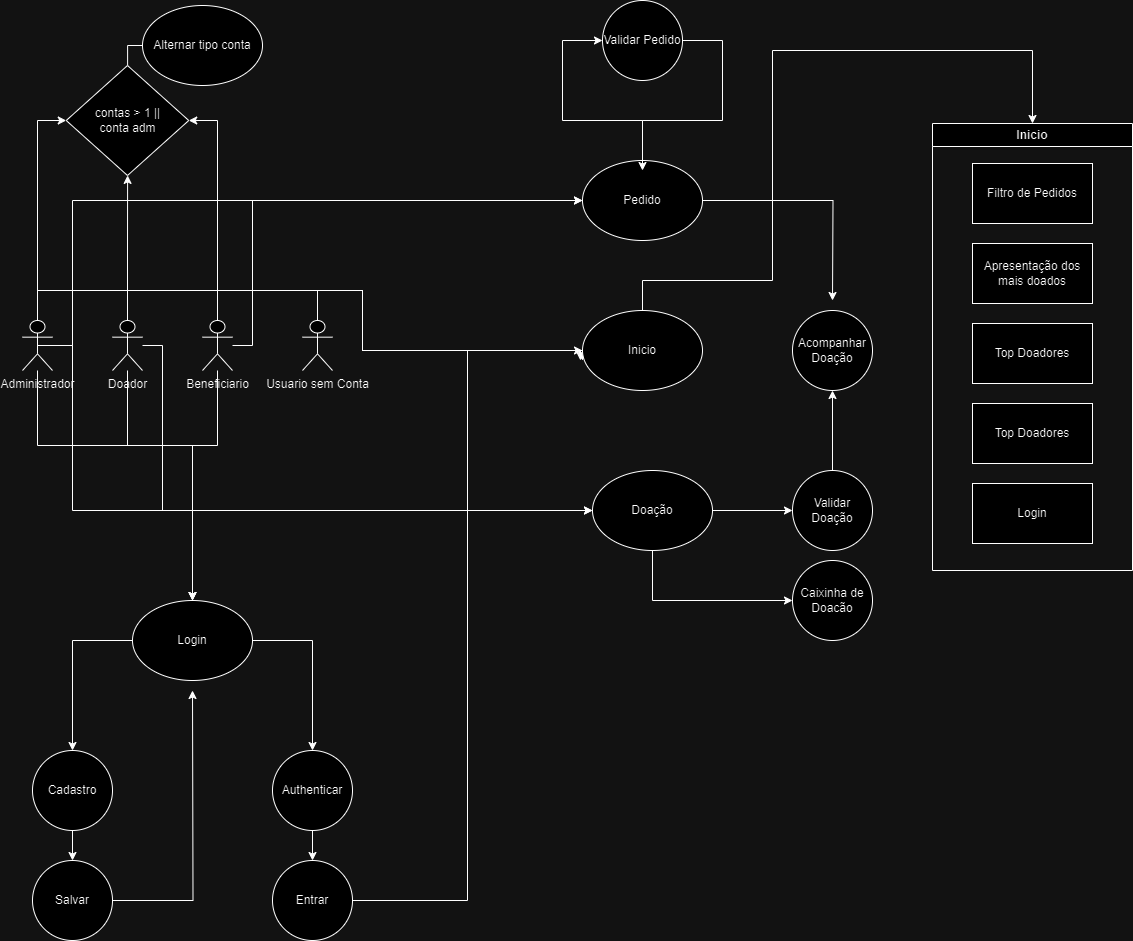

The diagram above was exported from draw.io. Its source (the exported page's mxGraphModel, read from the mxfile embedded in the PNG):
<mxGraphModel dx="1079" dy="432" grid="1" gridSize="10" guides="1" tooltips="1" connect="1" arrows="1" fold="1" page="1" pageScale="1" pageWidth="827" pageHeight="1169" math="0" shadow="0">
  <root>
    <mxCell id="0" />
    <mxCell id="1" parent="0" />
    <mxCell id="Jp_xD6fa2XEamCbHU7ws-20" style="edgeStyle=orthogonalEdgeStyle;rounded=0;orthogonalLoop=1;jettySize=auto;html=1;" parent="1" source="Jp_xD6fa2XEamCbHU7ws-1" target="Jp_xD6fa2XEamCbHU7ws-2" edge="1">
      <mxGeometry relative="1" as="geometry">
        <Array as="points">
          <mxPoint x="315" y="560" />
          <mxPoint x="470" y="560" />
        </Array>
      </mxGeometry>
    </mxCell>
    <mxCell id="Jp_xD6fa2XEamCbHU7ws-28" style="edgeStyle=orthogonalEdgeStyle;rounded=0;orthogonalLoop=1;jettySize=auto;html=1;entryX=0;entryY=0.625;entryDx=0;entryDy=0;entryPerimeter=0;" parent="1" source="Jp_xD6fa2XEamCbHU7ws-1" target="Jp_xD6fa2XEamCbHU7ws-22" edge="1">
      <mxGeometry relative="1" as="geometry">
        <Array as="points">
          <mxPoint x="315" y="405" />
          <mxPoint x="640" y="405" />
          <mxPoint x="640" y="465" />
          <mxPoint x="860" y="465" />
        </Array>
      </mxGeometry>
    </mxCell>
    <mxCell id="Jp_xD6fa2XEamCbHU7ws-32" style="edgeStyle=orthogonalEdgeStyle;rounded=0;orthogonalLoop=1;jettySize=auto;html=1;entryX=0;entryY=0.5;entryDx=0;entryDy=0;" parent="1" source="Jp_xD6fa2XEamCbHU7ws-1" target="Jp_xD6fa2XEamCbHU7ws-30" edge="1">
      <mxGeometry relative="1" as="geometry">
        <Array as="points">
          <mxPoint x="350" y="460" />
          <mxPoint x="350" y="625" />
        </Array>
      </mxGeometry>
    </mxCell>
    <mxCell id="Jp_xD6fa2XEamCbHU7ws-35" style="edgeStyle=orthogonalEdgeStyle;rounded=0;orthogonalLoop=1;jettySize=auto;html=1;exitX=0.5;exitY=0.5;exitDx=0;exitDy=0;exitPerimeter=0;entryX=0;entryY=0.5;entryDx=0;entryDy=0;" parent="1" source="Jp_xD6fa2XEamCbHU7ws-1" target="Jp_xD6fa2XEamCbHU7ws-33" edge="1">
      <mxGeometry relative="1" as="geometry">
        <Array as="points">
          <mxPoint x="350" y="460" />
          <mxPoint x="350" y="315" />
        </Array>
      </mxGeometry>
    </mxCell>
    <mxCell id="g64wiQgbRFAItWLLVFa3-40" style="edgeStyle=orthogonalEdgeStyle;rounded=0;orthogonalLoop=1;jettySize=auto;html=1;" edge="1" parent="1" source="Jp_xD6fa2XEamCbHU7ws-1" target="g64wiQgbRFAItWLLVFa3-30">
      <mxGeometry relative="1" as="geometry">
        <Array as="points">
          <mxPoint x="315" y="235" />
        </Array>
      </mxGeometry>
    </mxCell>
    <mxCell id="Jp_xD6fa2XEamCbHU7ws-1" value="Administrador" style="shape=umlActor;verticalLabelPosition=bottom;verticalAlign=top;html=1;outlineConnect=0;" parent="1" vertex="1">
      <mxGeometry x="300" y="435" width="30" height="50" as="geometry" />
    </mxCell>
    <mxCell id="Jp_xD6fa2XEamCbHU7ws-6" style="edgeStyle=orthogonalEdgeStyle;rounded=0;orthogonalLoop=1;jettySize=auto;html=1;entryX=0.5;entryY=0;entryDx=0;entryDy=0;" parent="1" source="Jp_xD6fa2XEamCbHU7ws-2" target="Jp_xD6fa2XEamCbHU7ws-11" edge="1">
      <mxGeometry relative="1" as="geometry">
        <mxPoint x="350" y="855" as="targetPoint" />
      </mxGeometry>
    </mxCell>
    <mxCell id="Jp_xD6fa2XEamCbHU7ws-12" style="edgeStyle=orthogonalEdgeStyle;rounded=0;orthogonalLoop=1;jettySize=auto;html=1;entryX=0.5;entryY=0;entryDx=0;entryDy=0;" parent="1" source="Jp_xD6fa2XEamCbHU7ws-2" target="Jp_xD6fa2XEamCbHU7ws-9" edge="1">
      <mxGeometry relative="1" as="geometry" />
    </mxCell>
    <mxCell id="Jp_xD6fa2XEamCbHU7ws-2" value="Login" style="ellipse;whiteSpace=wrap;html=1;" parent="1" vertex="1">
      <mxGeometry x="410" y="715" width="120" height="80" as="geometry" />
    </mxCell>
    <mxCell id="Jp_xD6fa2XEamCbHU7ws-17" style="edgeStyle=orthogonalEdgeStyle;rounded=0;orthogonalLoop=1;jettySize=auto;html=1;entryX=0.5;entryY=0;entryDx=0;entryDy=0;" parent="1" source="Jp_xD6fa2XEamCbHU7ws-3" target="Jp_xD6fa2XEamCbHU7ws-2" edge="1">
      <mxGeometry relative="1" as="geometry">
        <Array as="points">
          <mxPoint x="405" y="560" />
          <mxPoint x="470" y="560" />
        </Array>
      </mxGeometry>
    </mxCell>
    <mxCell id="Jp_xD6fa2XEamCbHU7ws-23" style="edgeStyle=orthogonalEdgeStyle;rounded=0;orthogonalLoop=1;jettySize=auto;html=1;exitX=0.5;exitY=0;exitDx=0;exitDy=0;exitPerimeter=0;" parent="1" edge="1">
      <mxGeometry relative="1" as="geometry">
        <mxPoint x="405" y="445" as="sourcePoint" />
        <mxPoint x="860" y="475" as="targetPoint" />
        <Array as="points">
          <mxPoint x="405" y="405" />
          <mxPoint x="640" y="405" />
          <mxPoint x="640" y="465" />
          <mxPoint x="860" y="465" />
        </Array>
      </mxGeometry>
    </mxCell>
    <mxCell id="Jp_xD6fa2XEamCbHU7ws-31" style="edgeStyle=orthogonalEdgeStyle;rounded=0;orthogonalLoop=1;jettySize=auto;html=1;entryX=0;entryY=0.5;entryDx=0;entryDy=0;" parent="1" source="Jp_xD6fa2XEamCbHU7ws-3" target="Jp_xD6fa2XEamCbHU7ws-30" edge="1">
      <mxGeometry relative="1" as="geometry">
        <Array as="points">
          <mxPoint x="440" y="460" />
          <mxPoint x="440" y="625" />
        </Array>
      </mxGeometry>
    </mxCell>
    <mxCell id="g64wiQgbRFAItWLLVFa3-37" style="edgeStyle=orthogonalEdgeStyle;rounded=0;orthogonalLoop=1;jettySize=auto;html=1;" edge="1" parent="1" source="Jp_xD6fa2XEamCbHU7ws-3" target="g64wiQgbRFAItWLLVFa3-30">
      <mxGeometry relative="1" as="geometry" />
    </mxCell>
    <mxCell id="Jp_xD6fa2XEamCbHU7ws-3" value="Doador" style="shape=umlActor;verticalLabelPosition=bottom;verticalAlign=top;html=1;outlineConnect=0;" parent="1" vertex="1">
      <mxGeometry x="390" y="435" width="30" height="50" as="geometry" />
    </mxCell>
    <mxCell id="Jp_xD6fa2XEamCbHU7ws-16" style="edgeStyle=orthogonalEdgeStyle;rounded=0;orthogonalLoop=1;jettySize=auto;html=1;entryX=0.5;entryY=0;entryDx=0;entryDy=0;" parent="1" source="Jp_xD6fa2XEamCbHU7ws-5" target="Jp_xD6fa2XEamCbHU7ws-2" edge="1">
      <mxGeometry relative="1" as="geometry">
        <Array as="points">
          <mxPoint x="495" y="560" />
          <mxPoint x="470" y="560" />
        </Array>
      </mxGeometry>
    </mxCell>
    <mxCell id="Jp_xD6fa2XEamCbHU7ws-27" style="edgeStyle=orthogonalEdgeStyle;rounded=0;orthogonalLoop=1;jettySize=auto;html=1;exitX=0.5;exitY=0;exitDx=0;exitDy=0;exitPerimeter=0;entryX=-0.017;entryY=0.625;entryDx=0;entryDy=0;entryPerimeter=0;" parent="1" source="Jp_xD6fa2XEamCbHU7ws-5" target="Jp_xD6fa2XEamCbHU7ws-22" edge="1">
      <mxGeometry relative="1" as="geometry">
        <Array as="points">
          <mxPoint x="495" y="405" />
          <mxPoint x="640" y="405" />
          <mxPoint x="640" y="465" />
          <mxPoint x="858" y="465" />
        </Array>
      </mxGeometry>
    </mxCell>
    <mxCell id="Jp_xD6fa2XEamCbHU7ws-34" style="edgeStyle=orthogonalEdgeStyle;rounded=0;orthogonalLoop=1;jettySize=auto;html=1;entryX=0;entryY=0.5;entryDx=0;entryDy=0;" parent="1" source="Jp_xD6fa2XEamCbHU7ws-5" target="Jp_xD6fa2XEamCbHU7ws-33" edge="1">
      <mxGeometry relative="1" as="geometry">
        <Array as="points">
          <mxPoint x="530" y="460" />
          <mxPoint x="530" y="315" />
        </Array>
      </mxGeometry>
    </mxCell>
    <mxCell id="g64wiQgbRFAItWLLVFa3-29" style="edgeStyle=orthogonalEdgeStyle;rounded=0;orthogonalLoop=1;jettySize=auto;html=1;" edge="1" parent="1" source="g64wiQgbRFAItWLLVFa3-30" target="g64wiQgbRFAItWLLVFa3-23">
      <mxGeometry relative="1" as="geometry">
        <Array as="points" />
      </mxGeometry>
    </mxCell>
    <mxCell id="Jp_xD6fa2XEamCbHU7ws-5" value="Beneficiario" style="shape=umlActor;verticalLabelPosition=bottom;verticalAlign=top;html=1;outlineConnect=0;" parent="1" vertex="1">
      <mxGeometry x="480" y="435" width="30" height="50" as="geometry" />
    </mxCell>
    <mxCell id="Jp_xD6fa2XEamCbHU7ws-13" style="edgeStyle=orthogonalEdgeStyle;rounded=0;orthogonalLoop=1;jettySize=auto;html=1;exitX=0.5;exitY=1;exitDx=0;exitDy=0;" parent="1" source="Jp_xD6fa2XEamCbHU7ws-9" target="Jp_xD6fa2XEamCbHU7ws-10" edge="1">
      <mxGeometry relative="1" as="geometry" />
    </mxCell>
    <mxCell id="Jp_xD6fa2XEamCbHU7ws-9" value="Authenticar" style="ellipse;whiteSpace=wrap;html=1;aspect=fixed;" parent="1" vertex="1">
      <mxGeometry x="550" y="865" width="80" height="80" as="geometry" />
    </mxCell>
    <mxCell id="Jp_xD6fa2XEamCbHU7ws-41" style="edgeStyle=orthogonalEdgeStyle;rounded=0;orthogonalLoop=1;jettySize=auto;html=1;entryX=0;entryY=0.5;entryDx=0;entryDy=0;" parent="1" source="Jp_xD6fa2XEamCbHU7ws-10" target="Jp_xD6fa2XEamCbHU7ws-22" edge="1">
      <mxGeometry relative="1" as="geometry" />
    </mxCell>
    <mxCell id="Jp_xD6fa2XEamCbHU7ws-10" value="Entrar" style="ellipse;whiteSpace=wrap;html=1;aspect=fixed;" parent="1" vertex="1">
      <mxGeometry x="550" y="975" width="80" height="80" as="geometry" />
    </mxCell>
    <mxCell id="Jp_xD6fa2XEamCbHU7ws-43" style="edgeStyle=orthogonalEdgeStyle;rounded=0;orthogonalLoop=1;jettySize=auto;html=1;entryX=0.5;entryY=0;entryDx=0;entryDy=0;" parent="1" source="Jp_xD6fa2XEamCbHU7ws-11" target="Jp_xD6fa2XEamCbHU7ws-42" edge="1">
      <mxGeometry relative="1" as="geometry" />
    </mxCell>
    <mxCell id="Jp_xD6fa2XEamCbHU7ws-11" value="Cadastro" style="ellipse;whiteSpace=wrap;html=1;aspect=fixed;" parent="1" vertex="1">
      <mxGeometry x="310" y="865" width="80" height="80" as="geometry" />
    </mxCell>
    <mxCell id="Jp_xD6fa2XEamCbHU7ws-29" style="edgeStyle=orthogonalEdgeStyle;rounded=0;orthogonalLoop=1;jettySize=auto;html=1;entryX=0;entryY=0.613;entryDx=0;entryDy=0;entryPerimeter=0;" parent="1" source="Jp_xD6fa2XEamCbHU7ws-21" target="Jp_xD6fa2XEamCbHU7ws-22" edge="1">
      <mxGeometry relative="1" as="geometry">
        <Array as="points">
          <mxPoint x="595" y="405" />
          <mxPoint x="640" y="405" />
          <mxPoint x="640" y="465" />
          <mxPoint x="860" y="465" />
        </Array>
      </mxGeometry>
    </mxCell>
    <mxCell id="Jp_xD6fa2XEamCbHU7ws-21" value="Usuario sem Conta" style="shape=umlActor;verticalLabelPosition=bottom;verticalAlign=top;html=1;outlineConnect=0;" parent="1" vertex="1">
      <mxGeometry x="580" y="435" width="30" height="50" as="geometry" />
    </mxCell>
    <mxCell id="g64wiQgbRFAItWLLVFa3-18" style="edgeStyle=orthogonalEdgeStyle;rounded=0;orthogonalLoop=1;jettySize=auto;html=1;entryX=0.5;entryY=0;entryDx=0;entryDy=0;" edge="1" parent="1" source="Jp_xD6fa2XEamCbHU7ws-22" target="Jp_xD6fa2XEamCbHU7ws-50">
      <mxGeometry relative="1" as="geometry">
        <Array as="points">
          <mxPoint x="920" y="395" />
          <mxPoint x="1050" y="395" />
          <mxPoint x="1050" y="165" />
          <mxPoint x="1310" y="165" />
        </Array>
      </mxGeometry>
    </mxCell>
    <mxCell id="Jp_xD6fa2XEamCbHU7ws-22" value="Inicio" style="ellipse;whiteSpace=wrap;html=1;" parent="1" vertex="1">
      <mxGeometry x="860" y="425" width="120" height="80" as="geometry" />
    </mxCell>
    <mxCell id="g64wiQgbRFAItWLLVFa3-15" style="edgeStyle=orthogonalEdgeStyle;rounded=0;orthogonalLoop=1;jettySize=auto;html=1;exitX=1;exitY=0.5;exitDx=0;exitDy=0;entryX=0;entryY=0.5;entryDx=0;entryDy=0;" edge="1" parent="1" source="Jp_xD6fa2XEamCbHU7ws-30" target="g64wiQgbRFAItWLLVFa3-14">
      <mxGeometry relative="1" as="geometry" />
    </mxCell>
    <mxCell id="g64wiQgbRFAItWLLVFa3-17" style="edgeStyle=orthogonalEdgeStyle;rounded=0;orthogonalLoop=1;jettySize=auto;html=1;" edge="1" parent="1" source="Jp_xD6fa2XEamCbHU7ws-30" target="Jp_xD6fa2XEamCbHU7ws-47">
      <mxGeometry relative="1" as="geometry">
        <Array as="points">
          <mxPoint x="930" y="715" />
        </Array>
      </mxGeometry>
    </mxCell>
    <mxCell id="Jp_xD6fa2XEamCbHU7ws-30" value="Doação" style="ellipse;whiteSpace=wrap;html=1;" parent="1" vertex="1">
      <mxGeometry x="870" y="585" width="120" height="80" as="geometry" />
    </mxCell>
    <mxCell id="Jp_xD6fa2XEamCbHU7ws-38" style="edgeStyle=orthogonalEdgeStyle;rounded=0;orthogonalLoop=1;jettySize=auto;html=1;" parent="1" source="Jp_xD6fa2XEamCbHU7ws-33" edge="1">
      <mxGeometry relative="1" as="geometry">
        <mxPoint x="1110" y="415" as="targetPoint" />
      </mxGeometry>
    </mxCell>
    <mxCell id="g64wiQgbRFAItWLLVFa3-3" value="" style="edgeStyle=orthogonalEdgeStyle;rounded=0;orthogonalLoop=1;jettySize=auto;html=1;" edge="1" parent="1" source="Jp_xD6fa2XEamCbHU7ws-33" target="g64wiQgbRFAItWLLVFa3-2">
      <mxGeometry relative="1" as="geometry">
        <Array as="points">
          <mxPoint x="920" y="235" />
          <mxPoint x="840" y="235" />
          <mxPoint x="840" y="155" />
        </Array>
      </mxGeometry>
    </mxCell>
    <mxCell id="Jp_xD6fa2XEamCbHU7ws-33" value="Pedido" style="ellipse;whiteSpace=wrap;html=1;" parent="1" vertex="1">
      <mxGeometry x="860" y="275" width="120" height="80" as="geometry" />
    </mxCell>
    <mxCell id="Jp_xD6fa2XEamCbHU7ws-40" value="Acompanhar&lt;br&gt;Doação" style="ellipse;whiteSpace=wrap;html=1;aspect=fixed;" parent="1" vertex="1">
      <mxGeometry x="1070" y="425" width="80" height="80" as="geometry" />
    </mxCell>
    <mxCell id="Jp_xD6fa2XEamCbHU7ws-44" style="edgeStyle=orthogonalEdgeStyle;rounded=0;orthogonalLoop=1;jettySize=auto;html=1;" parent="1" source="Jp_xD6fa2XEamCbHU7ws-42" edge="1">
      <mxGeometry relative="1" as="geometry">
        <mxPoint x="470" y="805" as="targetPoint" />
      </mxGeometry>
    </mxCell>
    <mxCell id="Jp_xD6fa2XEamCbHU7ws-42" value="Salvar" style="ellipse;whiteSpace=wrap;html=1;aspect=fixed;" parent="1" vertex="1">
      <mxGeometry x="310" y="975" width="80" height="80" as="geometry" />
    </mxCell>
    <mxCell id="Jp_xD6fa2XEamCbHU7ws-47" value="Caixinha de Doacão" style="ellipse;whiteSpace=wrap;html=1;" parent="1" vertex="1">
      <mxGeometry x="1070" y="675" width="80" height="80" as="geometry" />
    </mxCell>
    <mxCell id="Jp_xD6fa2XEamCbHU7ws-50" value="Inicio" style="swimlane;whiteSpace=wrap;html=1;" parent="1" vertex="1">
      <mxGeometry x="1210" y="238" width="200" height="447" as="geometry" />
    </mxCell>
    <mxCell id="Jp_xD6fa2XEamCbHU7ws-52" value="Filtro de Pedidos" style="rounded=0;whiteSpace=wrap;html=1;" parent="Jp_xD6fa2XEamCbHU7ws-50" vertex="1">
      <mxGeometry x="40" y="40" width="120" height="60" as="geometry" />
    </mxCell>
    <mxCell id="Jp_xD6fa2XEamCbHU7ws-53" value="Apresentação dos mais doados" style="rounded=0;whiteSpace=wrap;html=1;" parent="Jp_xD6fa2XEamCbHU7ws-50" vertex="1">
      <mxGeometry x="40" y="120" width="120" height="60" as="geometry" />
    </mxCell>
    <mxCell id="Jp_xD6fa2XEamCbHU7ws-54" value="Top Doadores" style="rounded=0;whiteSpace=wrap;html=1;" parent="Jp_xD6fa2XEamCbHU7ws-50" vertex="1">
      <mxGeometry x="40" y="200" width="120" height="60" as="geometry" />
    </mxCell>
    <mxCell id="Jp_xD6fa2XEamCbHU7ws-55" value="Top Doadores" style="rounded=0;whiteSpace=wrap;html=1;" parent="Jp_xD6fa2XEamCbHU7ws-50" vertex="1">
      <mxGeometry x="40" y="280" width="120" height="60" as="geometry" />
    </mxCell>
    <mxCell id="g64wiQgbRFAItWLLVFa3-10" value="Login" style="rounded=0;whiteSpace=wrap;html=1;" vertex="1" parent="Jp_xD6fa2XEamCbHU7ws-50">
      <mxGeometry x="40" y="360" width="120" height="60" as="geometry" />
    </mxCell>
    <mxCell id="g64wiQgbRFAItWLLVFa3-4" style="edgeStyle=orthogonalEdgeStyle;rounded=0;orthogonalLoop=1;jettySize=auto;html=1;" edge="1" parent="1" source="g64wiQgbRFAItWLLVFa3-2">
      <mxGeometry relative="1" as="geometry">
        <mxPoint x="920" y="285" as="targetPoint" />
        <Array as="points">
          <mxPoint x="1000" y="155" />
          <mxPoint x="1000" y="235" />
          <mxPoint x="920" y="235" />
        </Array>
      </mxGeometry>
    </mxCell>
    <mxCell id="g64wiQgbRFAItWLLVFa3-2" value="Validar Pedido" style="ellipse;whiteSpace=wrap;html=1;" vertex="1" parent="1">
      <mxGeometry x="880" y="115" width="80" height="80" as="geometry" />
    </mxCell>
    <mxCell id="g64wiQgbRFAItWLLVFa3-16" style="edgeStyle=orthogonalEdgeStyle;rounded=0;orthogonalLoop=1;jettySize=auto;html=1;entryX=0.5;entryY=1;entryDx=0;entryDy=0;" edge="1" parent="1" source="g64wiQgbRFAItWLLVFa3-14" target="Jp_xD6fa2XEamCbHU7ws-40">
      <mxGeometry relative="1" as="geometry">
        <Array as="points">
          <mxPoint x="1110" y="625" />
        </Array>
      </mxGeometry>
    </mxCell>
    <mxCell id="g64wiQgbRFAItWLLVFa3-14" value="Validar Doação" style="ellipse;whiteSpace=wrap;html=1;" vertex="1" parent="1">
      <mxGeometry x="1070" y="585" width="80" height="80" as="geometry" />
    </mxCell>
    <mxCell id="g64wiQgbRFAItWLLVFa3-23" value="Alternar tipo conta" style="ellipse;whiteSpace=wrap;html=1;" vertex="1" parent="1">
      <mxGeometry x="420" y="120" width="120" height="80" as="geometry" />
    </mxCell>
    <mxCell id="g64wiQgbRFAItWLLVFa3-31" value="" style="edgeStyle=orthogonalEdgeStyle;rounded=0;orthogonalLoop=1;jettySize=auto;html=1;" edge="1" parent="1" source="Jp_xD6fa2XEamCbHU7ws-5" target="g64wiQgbRFAItWLLVFa3-30">
      <mxGeometry relative="1" as="geometry">
        <mxPoint x="495" y="435" as="sourcePoint" />
        <mxPoint x="405" y="180" as="targetPoint" />
        <Array as="points">
          <mxPoint x="495" y="235" />
        </Array>
      </mxGeometry>
    </mxCell>
    <mxCell id="g64wiQgbRFAItWLLVFa3-30" value="contas &amp;gt; 1 ||&lt;br&gt;conta adm" style="rhombus;whiteSpace=wrap;html=1;" vertex="1" parent="1">
      <mxGeometry x="343.75" y="180" width="122.5" height="110" as="geometry" />
    </mxCell>
  </root>
</mxGraphModel>